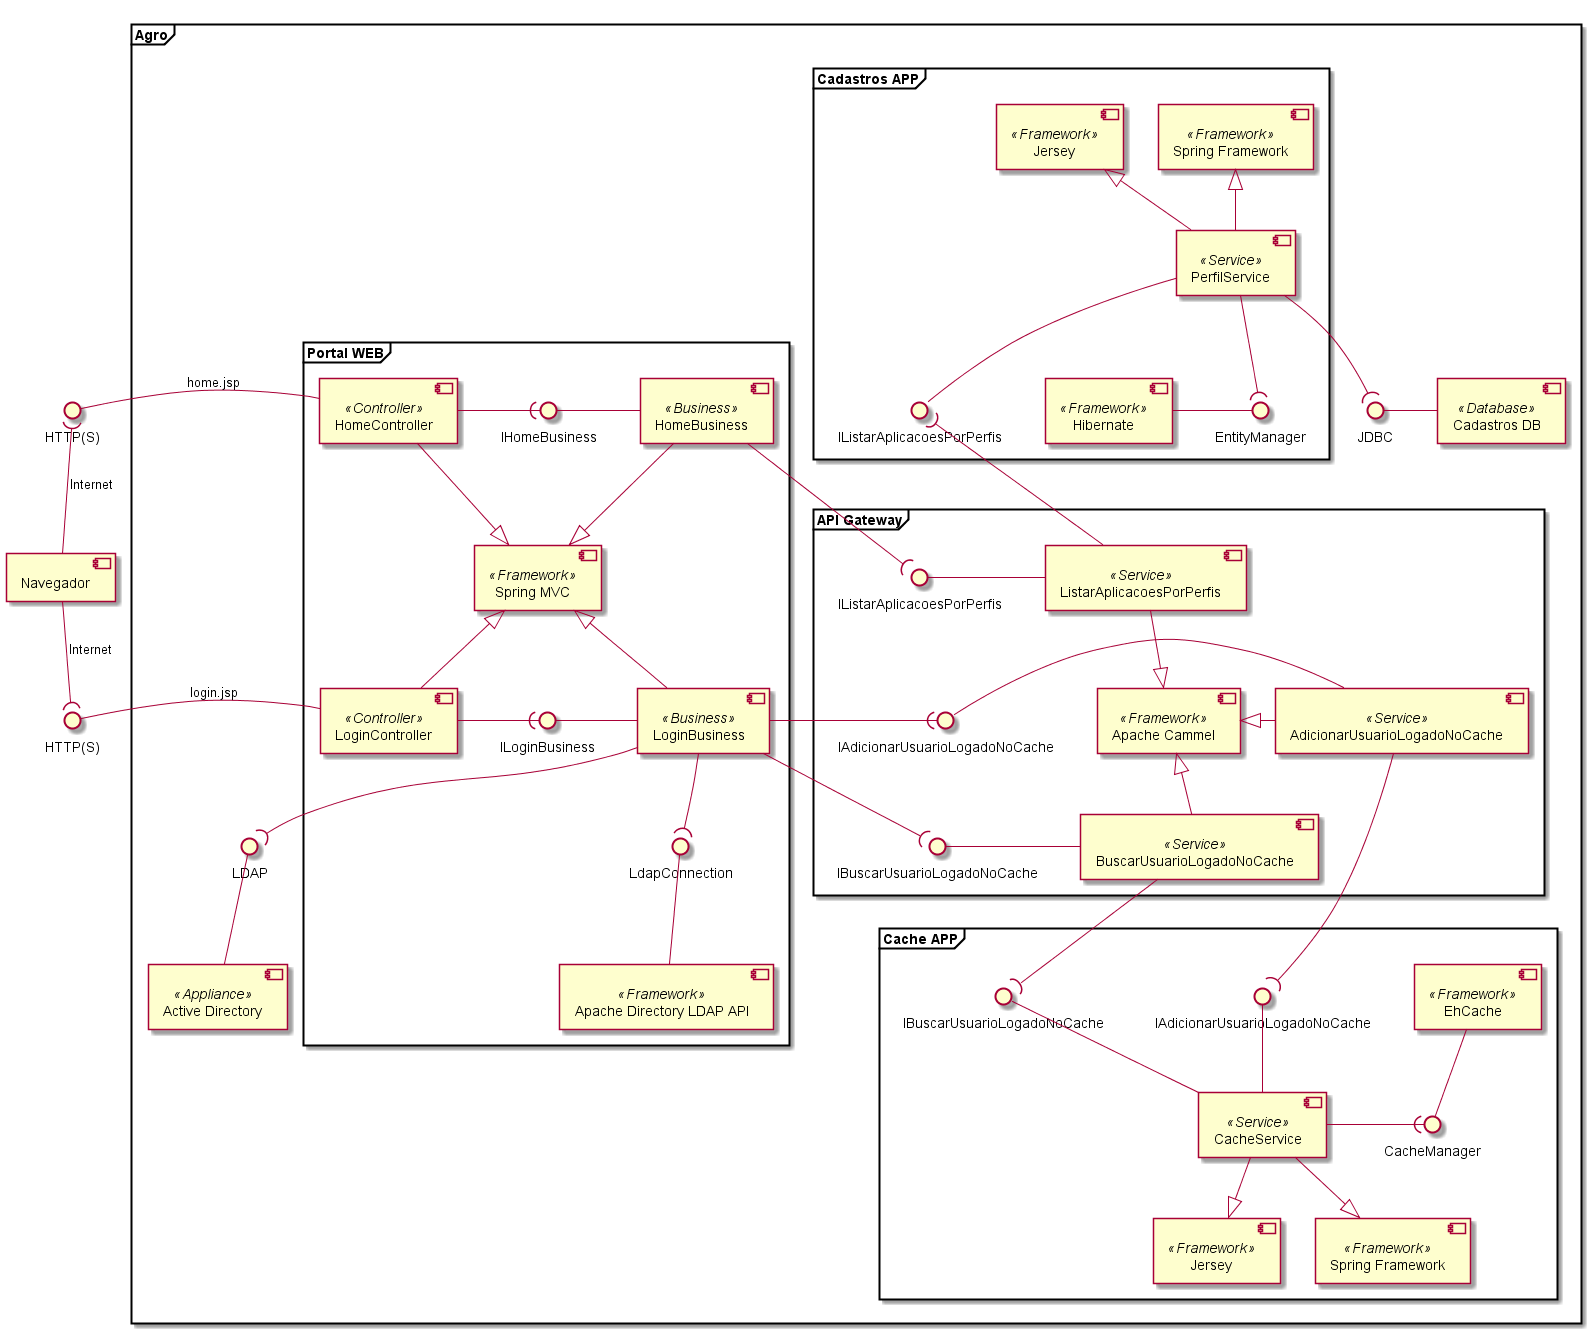

The diagram above was rendered by PlantUML. Its source (embedded in the PNG):
@startuml
	
	skinparam componentStyle uml2

	component "Navegador" as NAV
	
	frame "Agro" {
	
		component "Active Directory" as ACT_DIR<<Appliance>>
		
		component "Cadastros DB" as CAD_DB<<Database>>
		
		
		interface "JDBC" as JDBC
		interface "LDAP" as LDAP	
		
		
		frame "Cadastros APP" {
			
			component "Hibernate" as HIB<<Framework>>
			component "Jersey" as JER<<Framework>>
			component "Spring Framework" as SPR_FRA<<Framework>>
			
			component "PerfilService" as PER_SER<<Service>>
		
		
			interface "IListarAplicacoesPorPerfis" as ILI_APL_POR_PER
			interface "EntityManager" as ENT_MAN
			
		}
		
		frame "Cache APP" {
			
			component "EhCache" as EH_CAC<<Framework>>
			component "Jersey" as JER2<<Framework>>
			component "Spring Framework" as SPR_FRA2<<Framework>>
			
			component "CacheService" as CAC_SER<<Service>>
			
			
			interface "CacheManager" as CAC_MAN
			
			interface "IAdicionarUsuarioLogadoNoCache" as IAD_USU_LOG_NO_CAC
			interface "IBuscarUsuarioLogadoNoCache" as IBU_USU_LOG_NO_CAC
			
		}
		
		frame "API Gateway" {
			
			component "Apache Cammel" as APA_CAM<<Framework>>
			
			component "ListarAplicacoesPorPerfis" as LIS_APL_POR_PER<<Service>>
			component "AdicionarUsuarioLogadoNoCache" as ADI_USU_LOG_NO_CAC<<Service>>
			component "BuscarUsuarioLogadoNoCache" as BUS_USU_LOG_NO_CAC<<Service>>

			
			interface "IListarAplicacoesPorPerfis" as ILI_APL_POR_PER_GW
			interface "IAdicionarUsuarioLogadoNoCache" as IAD_USU_LOG_NO_CAC_GW
			interface "IBuscarUsuarioLogadoNoCache" as IBU_USU_LOG_NO_CAC_GW
			
		}	
		
		
		frame "Portal WEB" {
		
			component "Spring MVC" as SPR_MVC<<Framework>>
			component "Apache Directory LDAP API" as APA_DIR_LDA_API<<Framework>>
			
			
			component "LoginController" as LOG_CON<<Controller>>
			component "LoginBusiness" as LOG_BUS<<Business>>
			component "HomeController" as HOM_CON<<Controller>>
			component "HomeBusiness" as HOM_BUS<<Business>>
			
			
			interface "LdapConnection" as LDA_CON
				
			interface "ILoginBusiness" as ILO_BUS
			interface "IHomeBusiness" as IHO_BUS
		
		}
		
	}

	
	interface "HTTP(S)" as HTTP1
	interface "HTTP(S)" as HTTP2
		
	
	LOG_CON -up-|> SPR_MVC
	LOG_BUS -up-|> SPR_MVC
	HOM_CON -down-|> SPR_MVC
	HOM_BUS -down-|> SPR_MVC
	
	
	LOG_BUS -down-( LDA_CON
	LDA_CON -down- APA_DIR_LDA_API
	
	LOG_CON -left- HTTP1:login.jsp
	NAV -down-(  HTTP1:Internet
	
	HOM_CON -left- HTTP2:home.jsp
	NAV -up-(  HTTP2:Internet
	
	LOG_BUS -down-( LDAP
	LDAP -down- ACT_DIR
	
	LOG_CON -right-( ILO_BUS
	ILO_BUS -right- LOG_BUS
	
	HOM_CON -right-( IHO_BUS
	IHO_BUS -right- HOM_BUS
	
	HOM_BUS -right-( ILI_APL_POR_PER_GW
	LIS_APL_POR_PER -right- ILI_APL_POR_PER_GW
	
	LIS_APL_POR_PER -up-( ILI_APL_POR_PER
	PER_SER -down- ILI_APL_POR_PER
	
	PER_SER --( ENT_MAN
	HIB -right- ENT_MAN
	
	PER_SER -down-( JDBC
	CAD_DB -left- JDBC
	
	PER_SER -up-|> JER
	PER_SER -up-|> SPR_FRA
	
	CAC_SER -right-( CAC_MAN
	CAC_MAN -up- EH_CAC
	
	CAC_SER -up- IAD_USU_LOG_NO_CAC
	CAC_SER -up- IBU_USU_LOG_NO_CAC
	
	ADI_USU_LOG_NO_CAC -left- IAD_USU_LOG_NO_CAC_GW
	BUS_USU_LOG_NO_CAC -right- IBU_USU_LOG_NO_CAC_GW
	
	ADI_USU_LOG_NO_CAC -right-( IAD_USU_LOG_NO_CAC
	BUS_USU_LOG_NO_CAC -down-( IBU_USU_LOG_NO_CAC
	
	LOG_BUS -right-( IAD_USU_LOG_NO_CAC_GW
	LOG_BUS -right-( IBU_USU_LOG_NO_CAC_GW
	
	LIS_APL_POR_PER -down-|> APA_CAM
	ADI_USU_LOG_NO_CAC -left-|> APA_CAM
	BUS_USU_LOG_NO_CAC -up-|> APA_CAM
	
	CAC_SER -down-|> SPR_FRA2
	CAC_SER -down-|> JER2
	
@enduml